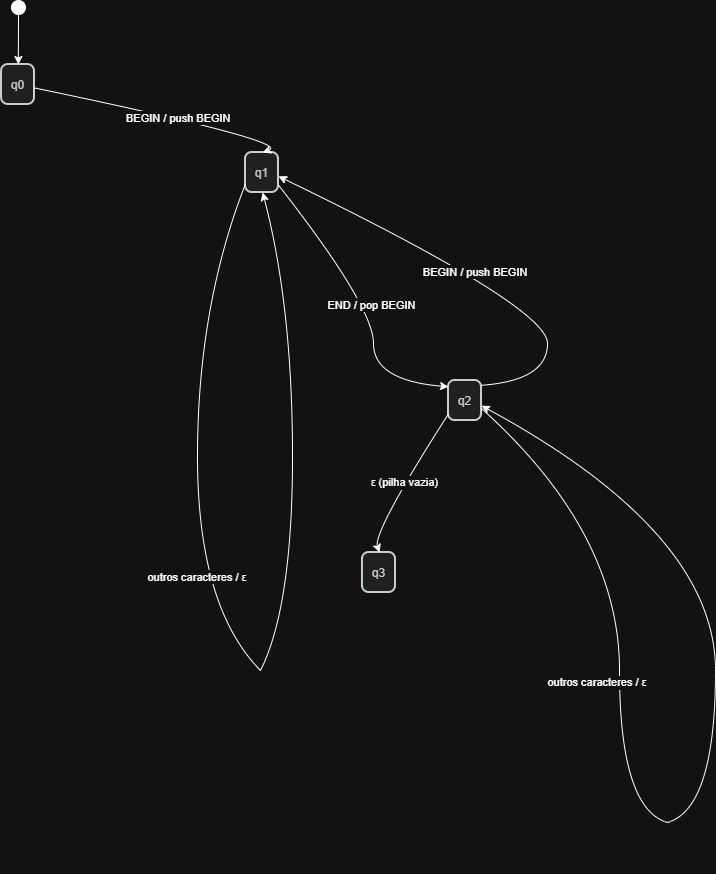

The diagram above was exported from draw.io. Its source (the exported page's mxGraphModel, read from the mxfile embedded in the PNG):
<mxGraphModel dx="1488" dy="818" grid="1" gridSize="10" guides="1" tooltips="1" connect="1" arrows="1" fold="1" page="1" pageScale="1" pageWidth="850" pageHeight="1100" math="0" shadow="0">
  <root>
    <mxCell id="0" />
    <mxCell id="1" parent="0" />
    <mxCell id="2" parent="1" style="ellipse;fillColor=strokeColor;fontColor=light-dark(#333333,#cccccc);" value="" vertex="1">
      <mxGeometry height="14" width="14" x="384" y="8" as="geometry" />
    </mxCell>
    <mxCell id="3" parent="1" style="rounded=1;arcSize=20;strokeWidth=2;fillColor=light-dark(#eeeeee,#1f2020);strokeColor=light-dark(#999999,#cccccc);fontColor=light-dark(#333333,#cccccc);" value="q0" vertex="1">
      <mxGeometry height="40" width="33" x="374" y="72" as="geometry" />
    </mxCell>
    <mxCell id="4" parent="1" style="rounded=1;arcSize=20;strokeWidth=2;fillColor=light-dark(#eeeeee,#1f2020);strokeColor=light-dark(#999999,#cccccc);fontColor=light-dark(#333333,#cccccc);" value="q1" vertex="1">
      <mxGeometry height="40" width="33" x="618" y="160" as="geometry" />
    </mxCell>
    <mxCell id="5" parent="1" style="rounded=1;arcSize=20;strokeWidth=2;fillColor=light-dark(#eeeeee,#1f2020);strokeColor=light-dark(#999999,#cccccc);fontColor=light-dark(#333333,#cccccc);" value="q2" vertex="1">
      <mxGeometry height="40" width="33" x="821" y="388" as="geometry" />
    </mxCell>
    <mxCell id="6" parent="1" style="rounded=1;arcSize=20;strokeWidth=2;fillColor=light-dark(#eeeeee,#1f2020);strokeColor=light-dark(#999999,#cccccc);fontColor=light-dark(#333333,#cccccc);" value="q3" vertex="1">
      <mxGeometry height="40" width="33" x="735" y="560" as="geometry" />
    </mxCell>
    <mxCell id="16" parent="1" style="whiteSpace=wrap;strokeWidth=2;fillColor=light-dark(#eeeeee,#1f2020);strokeColor=light-dark(#999999,#cccccc);fontColor=light-dark(#333333,#cccccc);" value="" vertex="1">
      <mxGeometry x="570" y="464" as="geometry" />
    </mxCell>
    <mxCell id="17" parent="1" style="whiteSpace=wrap;strokeWidth=2;fillColor=light-dark(#eeeeee,#1f2020);strokeColor=light-dark(#999999,#cccccc);fontColor=light-dark(#333333,#cccccc);" value="" vertex="1">
      <mxGeometry x="633" y="678" as="geometry" />
    </mxCell>
    <mxCell id="18" parent="1" style="whiteSpace=wrap;strokeWidth=2;fillColor=light-dark(#eeeeee,#1f2020);strokeColor=light-dark(#999999,#cccccc);fontColor=light-dark(#333333,#cccccc);" value="" vertex="1">
      <mxGeometry x="992" y="678" as="geometry" />
    </mxCell>
    <mxCell id="19" parent="1" style="whiteSpace=wrap;strokeWidth=2;fillColor=light-dark(#eeeeee,#1f2020);strokeColor=light-dark(#999999,#cccccc);fontColor=light-dark(#333333,#cccccc);" value="" vertex="1">
      <mxGeometry x="1040" y="880" as="geometry" />
    </mxCell>
    <mxCell id="20" edge="1" parent="1" source="2" style="curved=1;startArrow=none;;fillColor=none;;exitX=0.49;exitY=1;entryX=0.51;entryY=0;" target="3" value="">
      <mxGeometry relative="1" as="geometry">
        <Array as="points" />
      </mxGeometry>
    </mxCell>
    <mxCell id="21" edge="1" parent="1" source="3" style="curved=1;startArrow=none;;fillColor=none;;exitX=1.02;exitY=0.59;entryX=0.52;entryY=0;" target="4" value="BEGIN / push BEGIN">
      <mxGeometry relative="1" as="geometry">
        <Array as="points">
          <mxPoint x="665" y="149" />
        </Array>
      </mxGeometry>
    </mxCell>
    <mxCell id="22" edge="1" parent="1" source="4" style="curved=1;startArrow=none;endArrow=none;fillColor=none;;exitX=0.01;exitY=0.78;entryX=-Infinity;entryY=-Infinity;" target="16" value="">
      <mxGeometry relative="1" as="geometry">
        <Array as="points">
          <mxPoint x="570" y="314" />
        </Array>
      </mxGeometry>
    </mxCell>
    <mxCell id="23" edge="1" parent="1" source="16" style="curved=1;startArrow=none;endArrow=none;fillColor=none;;exitX=-Infinity;exitY=Infinity;entryX=Infinity;entryY=-Infinity;" target="17" value="outros caracteres / ε">
      <mxGeometry relative="1" as="geometry">
        <Array as="points">
          <mxPoint x="570" y="614" />
        </Array>
      </mxGeometry>
    </mxCell>
    <mxCell id="24" edge="1" parent="1" source="17" style="curved=1;startArrow=none;;fillColor=none;;exitX=Infinity;exitY=-Infinity;entryX=0.52;entryY=1;" target="4" value="">
      <mxGeometry relative="1" as="geometry">
        <Array as="points">
          <mxPoint x="665" y="614" />
          <mxPoint x="665" y="314" />
        </Array>
      </mxGeometry>
    </mxCell>
    <mxCell id="25" edge="1" parent="1" source="4" style="curved=1;startArrow=none;;fillColor=none;;exitX=1.02;exitY=0.83;entryX=-0.01;entryY=0.15;" target="5" value="END / pop BEGIN">
      <mxGeometry relative="1" as="geometry">
        <Array as="points">
          <mxPoint x="746" y="314" />
          <mxPoint x="746" y="388" />
        </Array>
      </mxGeometry>
    </mxCell>
    <mxCell id="26" edge="1" parent="1" source="5" style="curved=1;startArrow=none;;fillColor=none;;exitX=-0.01;exitY=0.84;entryX=0.52;entryY=0;" target="6" value="ε (pilha vazia)">
      <mxGeometry relative="1" as="geometry">
        <Array as="points">
          <mxPoint x="745" y="540" />
        </Array>
      </mxGeometry>
    </mxCell>
    <mxCell id="28" edge="1" parent="1" source="5" style="curved=1;startArrow=none;;fillColor=none;;exitX=1;exitY=0.12;entryX=1.02;entryY=0.6;" target="4" value="BEGIN / push BEGIN">
      <mxGeometry relative="1" as="geometry">
        <Array as="points">
          <mxPoint x="920" y="388" />
          <mxPoint x="920" y="314" />
        </Array>
      </mxGeometry>
    </mxCell>
    <mxCell id="29" edge="1" parent="1" source="5" style="curved=1;startArrow=none;endArrow=none;fillColor=none;;exitX=1;exitY=0.7;entryX=Infinity;entryY=-Infinity;" target="18" value="">
      <mxGeometry relative="1" as="geometry">
        <Array as="points">
          <mxPoint x="992" y="540" />
        </Array>
      </mxGeometry>
    </mxCell>
    <mxCell id="30" edge="1" parent="1" source="18" style="curved=1;startArrow=none;endArrow=none;fillColor=none;;exitX=Infinity;exitY=Infinity;" value="outros caracteres / ε">
      <mxGeometry relative="1" x="-0.8723" y="-22" as="geometry">
        <mxPoint as="offset" />
        <Array as="points">
          <mxPoint x="992" y="816" />
        </Array>
        <mxPoint x="1040" y="830" as="targetPoint" />
      </mxGeometry>
    </mxCell>
    <mxCell id="31" edge="1" parent="1" style="curved=1;startArrow=none;;fillColor=none;;entryX=1;entryY=0.63;" target="5" value="">
      <mxGeometry relative="1" as="geometry">
        <Array as="points">
          <mxPoint x="1088" y="816" />
          <mxPoint x="1088" y="540" />
        </Array>
        <mxPoint x="1040" y="830" as="sourcePoint" />
      </mxGeometry>
    </mxCell>
  </root>
</mxGraphModel>